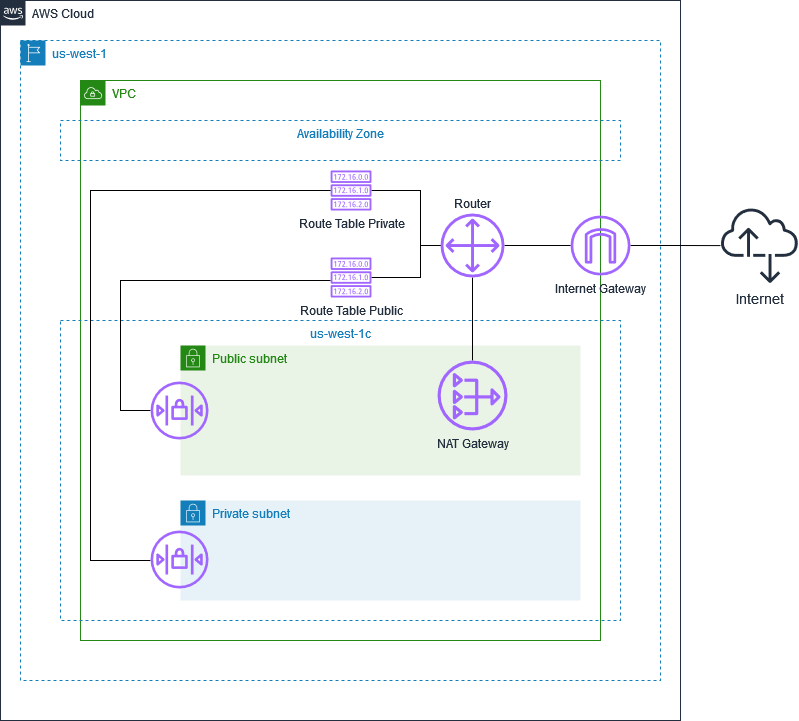

The diagram above was exported from draw.io. Its source (the exported page's mxGraphModel, read from the mxfile embedded in the PNG):
<mxGraphModel dx="1422" dy="752" grid="1" gridSize="10" guides="1" tooltips="1" connect="1" arrows="1" fold="1" page="1" pageScale="1" pageWidth="1100" pageHeight="850" math="0" shadow="0">
  <root>
    <mxCell id="0" />
    <mxCell id="1" parent="0" />
    <mxCell id="2" value="AWS Cloud" style="points=[[0,0],[0.25,0],[0.5,0],[0.75,0],[1,0],[1,0.25],[1,0.5],[1,0.75],[1,1],[0.75,1],[0.5,1],[0.25,1],[0,1],[0,0.75],[0,0.5],[0,0.25]];outlineConnect=0;gradientColor=none;html=1;whiteSpace=wrap;fontSize=12;fontStyle=0;shape=mxgraph.aws4.group;grIcon=mxgraph.aws4.group_aws_cloud_alt;strokeColor=#232F3E;fillColor=none;verticalAlign=top;align=left;spacingLeft=30;fontColor=#232F3E;dashed=0;" vertex="1" parent="1">
      <mxGeometry x="80" y="80" width="680" height="720" as="geometry" />
    </mxCell>
    <mxCell id="3" value="us-west-1" style="points=[[0,0],[0.25,0],[0.5,0],[0.75,0],[1,0],[1,0.25],[1,0.5],[1,0.75],[1,1],[0.75,1],[0.5,1],[0.25,1],[0,1],[0,0.75],[0,0.5],[0,0.25]];outlineConnect=0;gradientColor=none;html=1;whiteSpace=wrap;fontSize=12;fontStyle=0;shape=mxgraph.aws4.group;grIcon=mxgraph.aws4.group_region;strokeColor=#147EBA;fillColor=none;verticalAlign=top;align=left;spacingLeft=30;fontColor=#147EBA;dashed=1;" vertex="1" parent="1">
      <mxGeometry x="100" y="120" width="640" height="640" as="geometry" />
    </mxCell>
    <mxCell id="4" value="VPC" style="points=[[0,0],[0.25,0],[0.5,0],[0.75,0],[1,0],[1,0.25],[1,0.5],[1,0.75],[1,1],[0.75,1],[0.5,1],[0.25,1],[0,1],[0,0.75],[0,0.5],[0,0.25]];outlineConnect=0;gradientColor=none;html=1;whiteSpace=wrap;fontSize=12;fontStyle=0;shape=mxgraph.aws4.group;grIcon=mxgraph.aws4.group_vpc;strokeColor=#248814;fillColor=none;verticalAlign=top;align=left;spacingLeft=30;fontColor=#248814;dashed=0;" vertex="1" parent="1">
      <mxGeometry x="160" y="160" width="520" height="560" as="geometry" />
    </mxCell>
    <mxCell id="5" value="Availability Zone" style="fillColor=none;strokeColor=#147EBA;dashed=1;verticalAlign=top;fontStyle=0;fontColor=#147EBA;" vertex="1" parent="1">
      <mxGeometry x="140" y="200" width="560" height="40" as="geometry" />
    </mxCell>
    <mxCell id="6" value="us-west-1c" style="fillColor=none;strokeColor=#147EBA;dashed=1;verticalAlign=top;fontStyle=0;fontColor=#147EBA;" vertex="1" parent="1">
      <mxGeometry x="140" y="400" width="560" height="300" as="geometry" />
    </mxCell>
    <mxCell id="7" style="edgeStyle=orthogonalEdgeStyle;rounded=0;orthogonalLoop=1;jettySize=auto;html=1;endArrow=none;endFill=0;" edge="1" source="9" target="8" parent="1">
      <mxGeometry relative="1" as="geometry" />
    </mxCell>
    <mxCell id="8" value="&lt;font style=&quot;font-size: 14px&quot;&gt;Internet&lt;/font&gt;" style="sketch=0;outlineConnect=0;fontColor=#232F3E;gradientColor=none;fillColor=#232F3E;strokeColor=none;dashed=0;verticalLabelPosition=bottom;verticalAlign=top;align=center;html=1;fontSize=12;fontStyle=0;aspect=fixed;pointerEvents=1;shape=mxgraph.aws4.internet_alt2;" vertex="1" parent="1">
      <mxGeometry x="800" y="286" width="78" height="78" as="geometry" />
    </mxCell>
    <mxCell id="9" value="Internet Gateway" style="sketch=0;outlineConnect=0;fontColor=#232F3E;gradientColor=none;fillColor=#A166FF;strokeColor=none;dashed=0;verticalLabelPosition=bottom;verticalAlign=top;align=center;html=1;fontSize=12;fontStyle=0;aspect=fixed;pointerEvents=1;shape=mxgraph.aws4.internet_gateway;" vertex="1" parent="1">
      <mxGeometry x="650" y="295" width="60" height="60" as="geometry" />
    </mxCell>
    <mxCell id="10" style="edgeStyle=orthogonalEdgeStyle;rounded=0;orthogonalLoop=1;jettySize=auto;html=1;endArrow=none;endFill=0;" edge="1" source="22" target="19" parent="1">
      <mxGeometry relative="1" as="geometry">
        <Array as="points">
          <mxPoint x="200" y="490" />
          <mxPoint x="200" y="360" />
        </Array>
      </mxGeometry>
    </mxCell>
    <mxCell id="11" value="Public subnet" style="points=[[0,0],[0.25,0],[0.5,0],[0.75,0],[1,0],[1,0.25],[1,0.5],[1,0.75],[1,1],[0.75,1],[0.5,1],[0.25,1],[0,1],[0,0.75],[0,0.5],[0,0.25]];outlineConnect=0;gradientColor=none;html=1;whiteSpace=wrap;fontSize=12;fontStyle=0;shape=mxgraph.aws4.group;grIcon=mxgraph.aws4.group_security_group;grStroke=0;strokeColor=#248814;fillColor=#E9F3E6;verticalAlign=top;align=left;spacingLeft=30;fontColor=#248814;dashed=0;" vertex="1" parent="1">
      <mxGeometry x="260" y="425" width="400" height="130" as="geometry" />
    </mxCell>
    <mxCell id="12" style="edgeStyle=orthogonalEdgeStyle;rounded=0;orthogonalLoop=1;jettySize=auto;html=1;endArrow=none;endFill=0;" edge="1" source="13" target="15" parent="1">
      <mxGeometry relative="1" as="geometry" />
    </mxCell>
    <mxCell id="13" value="NAT Gateway" style="sketch=0;outlineConnect=0;fontColor=#232F3E;gradientColor=none;fillColor=#A166FF;strokeColor=none;dashed=0;verticalLabelPosition=bottom;verticalAlign=top;align=center;html=1;fontSize=12;fontStyle=0;aspect=fixed;pointerEvents=1;shape=mxgraph.aws4.nat_gateway;" vertex="1" parent="1">
      <mxGeometry x="517" y="440" width="70" height="70" as="geometry" />
    </mxCell>
    <mxCell id="14" style="edgeStyle=orthogonalEdgeStyle;rounded=0;orthogonalLoop=1;jettySize=auto;html=1;endArrow=none;endFill=0;" edge="1" source="15" target="9" parent="1">
      <mxGeometry relative="1" as="geometry" />
    </mxCell>
    <mxCell id="15" value="Router" style="sketch=0;outlineConnect=0;fontColor=#232F3E;gradientColor=none;fillColor=#A166FF;strokeColor=none;dashed=0;verticalLabelPosition=top;verticalAlign=bottom;align=center;html=1;fontSize=12;fontStyle=0;aspect=fixed;pointerEvents=1;shape=mxgraph.aws4.customer_gateway;labelPosition=center;" vertex="1" parent="1">
      <mxGeometry x="520" y="293" width="64" height="64" as="geometry" />
    </mxCell>
    <mxCell id="16" style="edgeStyle=orthogonalEdgeStyle;rounded=0;orthogonalLoop=1;jettySize=auto;html=1;endArrow=none;endFill=0;" edge="1" source="17" target="15" parent="1">
      <mxGeometry relative="1" as="geometry">
        <Array as="points">
          <mxPoint x="500" y="270" />
          <mxPoint x="500" y="325" />
        </Array>
      </mxGeometry>
    </mxCell>
    <mxCell id="17" value="Route Table Private" style="sketch=0;outlineConnect=0;fontColor=#232F3E;gradientColor=none;fillColor=#A166FF;strokeColor=none;dashed=0;verticalLabelPosition=bottom;verticalAlign=top;align=center;html=1;fontSize=12;fontStyle=0;aspect=fixed;pointerEvents=1;shape=mxgraph.aws4.route_table;" vertex="1" parent="1">
      <mxGeometry x="410" y="250" width="41.05" height="40" as="geometry" />
    </mxCell>
    <mxCell id="18" style="edgeStyle=orthogonalEdgeStyle;rounded=0;orthogonalLoop=1;jettySize=auto;html=1;endArrow=none;endFill=0;" edge="1" source="19" target="15" parent="1">
      <mxGeometry relative="1" as="geometry">
        <Array as="points">
          <mxPoint x="500" y="357" />
          <mxPoint x="500" y="325" />
        </Array>
      </mxGeometry>
    </mxCell>
    <mxCell id="19" value="Route Table Public" style="sketch=0;outlineConnect=0;fontColor=#232F3E;gradientColor=none;fillColor=#A166FF;strokeColor=none;dashed=0;verticalLabelPosition=bottom;verticalAlign=top;align=center;html=1;fontSize=12;fontStyle=0;aspect=fixed;pointerEvents=1;shape=mxgraph.aws4.route_table;" vertex="1" parent="1">
      <mxGeometry x="410" y="337" width="41.05" height="40" as="geometry" />
    </mxCell>
    <mxCell id="20" style="edgeStyle=orthogonalEdgeStyle;rounded=0;orthogonalLoop=1;jettySize=auto;html=1;endArrow=none;endFill=0;" edge="1" source="23" target="17" parent="1">
      <mxGeometry relative="1" as="geometry">
        <Array as="points">
          <mxPoint x="170" y="640" />
          <mxPoint x="170" y="270" />
        </Array>
      </mxGeometry>
    </mxCell>
    <mxCell id="21" value="Private subnet" style="points=[[0,0],[0.25,0],[0.5,0],[0.75,0],[1,0],[1,0.25],[1,0.5],[1,0.75],[1,1],[0.75,1],[0.5,1],[0.25,1],[0,1],[0,0.75],[0,0.5],[0,0.25]];outlineConnect=0;gradientColor=none;html=1;whiteSpace=wrap;fontSize=12;fontStyle=0;shape=mxgraph.aws4.group;grIcon=mxgraph.aws4.group_security_group;grStroke=0;strokeColor=#147EBA;fillColor=#E6F2F8;verticalAlign=top;align=left;spacingLeft=30;fontColor=#147EBA;dashed=0;" vertex="1" parent="1">
      <mxGeometry x="260" y="580" width="400" height="100" as="geometry" />
    </mxCell>
    <mxCell id="22" value="" style="sketch=0;outlineConnect=0;fontColor=#232F3E;gradientColor=none;fillColor=#A166FF;strokeColor=none;dashed=0;verticalLabelPosition=bottom;verticalAlign=top;align=center;html=1;fontSize=12;fontStyle=0;aspect=fixed;pointerEvents=1;shape=mxgraph.aws4.network_access_control_list;" vertex="1" parent="1">
      <mxGeometry x="230" y="461" width="58" height="58" as="geometry" />
    </mxCell>
    <mxCell id="23" value="" style="sketch=0;outlineConnect=0;fontColor=#232F3E;gradientColor=none;fillColor=#A166FF;strokeColor=none;dashed=0;verticalLabelPosition=bottom;verticalAlign=top;align=center;html=1;fontSize=12;fontStyle=0;aspect=fixed;pointerEvents=1;shape=mxgraph.aws4.network_access_control_list;" vertex="1" parent="1">
      <mxGeometry x="230" y="610" width="58" height="58" as="geometry" />
    </mxCell>
  </root>
</mxGraphModel>